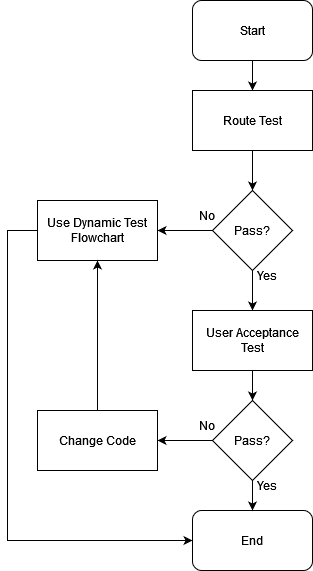

The diagram above was exported from draw.io. Its source (the exported page's mxGraphModel, read from the mxfile embedded in the PNG):
<mxGraphModel dx="1104" dy="1665" grid="1" gridSize="10" guides="1" tooltips="1" connect="1" arrows="1" fold="1" page="1" pageScale="1" pageWidth="850" pageHeight="1100" math="0" shadow="0">
  <root>
    <mxCell id="0" />
    <mxCell id="1" parent="0" />
    <mxCell id="Seu2svTBYNB01XCBQzZq-10" value="" style="edgeStyle=orthogonalEdgeStyle;rounded=0;orthogonalLoop=1;jettySize=auto;html=1;" parent="1" source="Seu2svTBYNB01XCBQzZq-1" edge="1">
      <mxGeometry relative="1" as="geometry">
        <mxPoint x="425" y="-70" as="targetPoint" />
      </mxGeometry>
    </mxCell>
    <mxCell id="Seu2svTBYNB01XCBQzZq-1" value="Start" style="rounded=1;whiteSpace=wrap;html=1;" parent="1" vertex="1">
      <mxGeometry x="365" y="-160" width="120" height="60" as="geometry" />
    </mxCell>
    <mxCell id="Seu2svTBYNB01XCBQzZq-47" value="End" style="rounded=1;whiteSpace=wrap;html=1;" parent="1" vertex="1">
      <mxGeometry x="365" y="350" width="120" height="60" as="geometry" />
    </mxCell>
    <mxCell id="qLsrrPiKGo_LjiJULkQJ-9" value="" style="edgeStyle=orthogonalEdgeStyle;rounded=0;orthogonalLoop=1;jettySize=auto;html=1;" edge="1" parent="1" source="qLsrrPiKGo_LjiJULkQJ-7" target="qLsrrPiKGo_LjiJULkQJ-8">
      <mxGeometry relative="1" as="geometry" />
    </mxCell>
    <mxCell id="qLsrrPiKGo_LjiJULkQJ-7" value="Route Test" style="rounded=0;whiteSpace=wrap;html=1;" vertex="1" parent="1">
      <mxGeometry x="365" y="-70" width="120" height="60" as="geometry" />
    </mxCell>
    <mxCell id="qLsrrPiKGo_LjiJULkQJ-11" value="" style="edgeStyle=orthogonalEdgeStyle;rounded=0;orthogonalLoop=1;jettySize=auto;html=1;" edge="1" parent="1" source="qLsrrPiKGo_LjiJULkQJ-8" target="qLsrrPiKGo_LjiJULkQJ-10">
      <mxGeometry relative="1" as="geometry" />
    </mxCell>
    <mxCell id="qLsrrPiKGo_LjiJULkQJ-16" value="" style="edgeStyle=orthogonalEdgeStyle;rounded=0;orthogonalLoop=1;jettySize=auto;html=1;" edge="1" parent="1" source="qLsrrPiKGo_LjiJULkQJ-8" target="qLsrrPiKGo_LjiJULkQJ-15">
      <mxGeometry relative="1" as="geometry" />
    </mxCell>
    <mxCell id="qLsrrPiKGo_LjiJULkQJ-8" value="Pass?" style="rhombus;whiteSpace=wrap;html=1;" vertex="1" parent="1">
      <mxGeometry x="385" y="30" width="80" height="80" as="geometry" />
    </mxCell>
    <mxCell id="qLsrrPiKGo_LjiJULkQJ-13" value="" style="edgeStyle=orthogonalEdgeStyle;rounded=0;orthogonalLoop=1;jettySize=auto;html=1;" edge="1" parent="1" source="qLsrrPiKGo_LjiJULkQJ-10" target="qLsrrPiKGo_LjiJULkQJ-12">
      <mxGeometry relative="1" as="geometry" />
    </mxCell>
    <mxCell id="qLsrrPiKGo_LjiJULkQJ-10" value="User Acceptance Test" style="rounded=0;whiteSpace=wrap;html=1;" vertex="1" parent="1">
      <mxGeometry x="365" y="150" width="120" height="60" as="geometry" />
    </mxCell>
    <mxCell id="qLsrrPiKGo_LjiJULkQJ-14" value="" style="edgeStyle=orthogonalEdgeStyle;rounded=0;orthogonalLoop=1;jettySize=auto;html=1;" edge="1" parent="1" source="qLsrrPiKGo_LjiJULkQJ-12" target="Seu2svTBYNB01XCBQzZq-47">
      <mxGeometry relative="1" as="geometry" />
    </mxCell>
    <mxCell id="qLsrrPiKGo_LjiJULkQJ-22" style="edgeStyle=orthogonalEdgeStyle;rounded=0;orthogonalLoop=1;jettySize=auto;html=1;entryX=1;entryY=0.5;entryDx=0;entryDy=0;" edge="1" parent="1" source="qLsrrPiKGo_LjiJULkQJ-12" target="qLsrrPiKGo_LjiJULkQJ-21">
      <mxGeometry relative="1" as="geometry" />
    </mxCell>
    <mxCell id="qLsrrPiKGo_LjiJULkQJ-12" value="Pass?" style="rhombus;whiteSpace=wrap;html=1;" vertex="1" parent="1">
      <mxGeometry x="385" y="240" width="80" height="80" as="geometry" />
    </mxCell>
    <mxCell id="qLsrrPiKGo_LjiJULkQJ-24" style="edgeStyle=orthogonalEdgeStyle;rounded=0;orthogonalLoop=1;jettySize=auto;html=1;entryX=0;entryY=0.5;entryDx=0;entryDy=0;" edge="1" parent="1" source="qLsrrPiKGo_LjiJULkQJ-15" target="Seu2svTBYNB01XCBQzZq-47">
      <mxGeometry relative="1" as="geometry">
        <Array as="points">
          <mxPoint x="180" y="70" />
          <mxPoint x="180" y="380" />
        </Array>
      </mxGeometry>
    </mxCell>
    <mxCell id="qLsrrPiKGo_LjiJULkQJ-15" value="Use Dynamic Test Flowchart" style="rounded=0;whiteSpace=wrap;html=1;" vertex="1" parent="1">
      <mxGeometry x="210" y="40" width="120" height="60" as="geometry" />
    </mxCell>
    <mxCell id="qLsrrPiKGo_LjiJULkQJ-17" value="Yes" style="text;html=1;strokeColor=none;fillColor=none;align=center;verticalAlign=middle;whiteSpace=wrap;rounded=0;" vertex="1" parent="1">
      <mxGeometry x="410" y="100" width="60" height="30" as="geometry" />
    </mxCell>
    <mxCell id="qLsrrPiKGo_LjiJULkQJ-18" value="Yes" style="text;html=1;strokeColor=none;fillColor=none;align=center;verticalAlign=middle;whiteSpace=wrap;rounded=0;" vertex="1" parent="1">
      <mxGeometry x="410" y="310" width="60" height="30" as="geometry" />
    </mxCell>
    <mxCell id="qLsrrPiKGo_LjiJULkQJ-19" value="No" style="text;html=1;strokeColor=none;fillColor=none;align=center;verticalAlign=middle;whiteSpace=wrap;rounded=0;" vertex="1" parent="1">
      <mxGeometry x="350" y="40" width="60" height="30" as="geometry" />
    </mxCell>
    <mxCell id="qLsrrPiKGo_LjiJULkQJ-20" value="No" style="text;html=1;strokeColor=none;fillColor=none;align=center;verticalAlign=middle;whiteSpace=wrap;rounded=0;" vertex="1" parent="1">
      <mxGeometry x="350" y="250" width="60" height="30" as="geometry" />
    </mxCell>
    <mxCell id="qLsrrPiKGo_LjiJULkQJ-23" style="edgeStyle=orthogonalEdgeStyle;rounded=0;orthogonalLoop=1;jettySize=auto;html=1;" edge="1" parent="1" source="qLsrrPiKGo_LjiJULkQJ-21" target="qLsrrPiKGo_LjiJULkQJ-15">
      <mxGeometry relative="1" as="geometry" />
    </mxCell>
    <mxCell id="qLsrrPiKGo_LjiJULkQJ-21" value="Change Code" style="rounded=0;whiteSpace=wrap;html=1;" vertex="1" parent="1">
      <mxGeometry x="210" y="250" width="120" height="60" as="geometry" />
    </mxCell>
  </root>
</mxGraphModel>